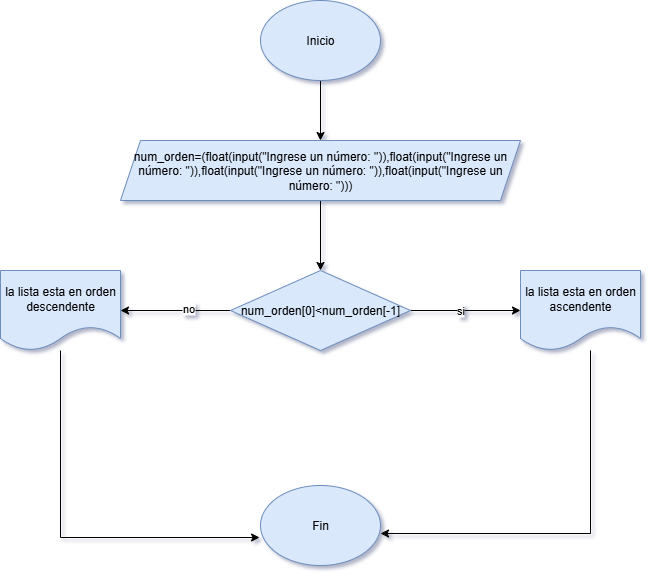

The diagram above was exported from draw.io. Its source (the exported page's mxGraphModel, read from the mxfile embedded in the PNG):
<mxGraphModel dx="872" dy="473" grid="1" gridSize="10" guides="1" tooltips="1" connect="1" arrows="1" fold="1" page="1" pageScale="1" pageWidth="827" pageHeight="1169" background="#ffffff" math="0" shadow="1">
  <root>
    <mxCell id="0" />
    <mxCell id="1" parent="0" />
    <mxCell id="MaHwh3Ga9Sm5Fud6IUy3-3" value="" style="edgeStyle=orthogonalEdgeStyle;rounded=0;orthogonalLoop=1;jettySize=auto;html=1;" edge="1" parent="1" source="MaHwh3Ga9Sm5Fud6IUy3-1" target="MaHwh3Ga9Sm5Fud6IUy3-2">
      <mxGeometry relative="1" as="geometry" />
    </mxCell>
    <mxCell id="MaHwh3Ga9Sm5Fud6IUy3-1" value="Inicio" style="ellipse;whiteSpace=wrap;html=1;fillColor=#dae8fc;strokeColor=#6c8ebf;" vertex="1" parent="1">
      <mxGeometry x="330" y="20" width="120" height="80" as="geometry" />
    </mxCell>
    <mxCell id="MaHwh3Ga9Sm5Fud6IUy3-5" value="" style="edgeStyle=orthogonalEdgeStyle;rounded=0;orthogonalLoop=1;jettySize=auto;html=1;" edge="1" parent="1" source="MaHwh3Ga9Sm5Fud6IUy3-2" target="MaHwh3Ga9Sm5Fud6IUy3-4">
      <mxGeometry relative="1" as="geometry" />
    </mxCell>
    <mxCell id="MaHwh3Ga9Sm5Fud6IUy3-2" value="num_orden=(float(input(&quot;Ingrese un número: &quot;)),float(input(&quot;Ingrese un número: &quot;)),float(input(&quot;Ingrese un número: &quot;)),float(input(&quot;Ingrese un número: &quot;)))" style="shape=parallelogram;perimeter=parallelogramPerimeter;whiteSpace=wrap;html=1;fixedSize=1;fillColor=#dae8fc;strokeColor=#6c8ebf;" vertex="1" parent="1">
      <mxGeometry x="190" y="160" width="400" height="60" as="geometry" />
    </mxCell>
    <mxCell id="MaHwh3Ga9Sm5Fud6IUy3-7" value="" style="edgeStyle=orthogonalEdgeStyle;rounded=0;orthogonalLoop=1;jettySize=auto;html=1;" edge="1" parent="1" source="MaHwh3Ga9Sm5Fud6IUy3-4" target="MaHwh3Ga9Sm5Fud6IUy3-6">
      <mxGeometry relative="1" as="geometry" />
    </mxCell>
    <mxCell id="MaHwh3Ga9Sm5Fud6IUy3-14" value="si" style="edgeLabel;html=1;align=center;verticalAlign=middle;resizable=0;points=[];" vertex="1" connectable="0" parent="MaHwh3Ga9Sm5Fud6IUy3-7">
      <mxGeometry x="-0.1091" y="1" relative="1" as="geometry">
        <mxPoint as="offset" />
      </mxGeometry>
    </mxCell>
    <mxCell id="MaHwh3Ga9Sm5Fud6IUy3-9" value="" style="edgeStyle=orthogonalEdgeStyle;rounded=0;orthogonalLoop=1;jettySize=auto;html=1;" edge="1" parent="1" source="MaHwh3Ga9Sm5Fud6IUy3-4" target="MaHwh3Ga9Sm5Fud6IUy3-8">
      <mxGeometry relative="1" as="geometry" />
    </mxCell>
    <mxCell id="MaHwh3Ga9Sm5Fud6IUy3-13" value="no" style="edgeLabel;html=1;align=center;verticalAlign=middle;resizable=0;points=[];" vertex="1" connectable="0" parent="MaHwh3Ga9Sm5Fud6IUy3-9">
      <mxGeometry x="-0.2182" y="-3" relative="1" as="geometry">
        <mxPoint as="offset" />
      </mxGeometry>
    </mxCell>
    <mxCell id="MaHwh3Ga9Sm5Fud6IUy3-4" value="num_orden[0]&amp;lt;num_orden[-1]" style="rhombus;whiteSpace=wrap;html=1;fillColor=#dae8fc;strokeColor=#6c8ebf;" vertex="1" parent="1">
      <mxGeometry x="300" y="290" width="180" height="80" as="geometry" />
    </mxCell>
    <mxCell id="MaHwh3Ga9Sm5Fud6IUy3-6" value="la lista esta en orden ascendente" style="shape=document;whiteSpace=wrap;html=1;boundedLbl=1;fillColor=#dae8fc;strokeColor=#6c8ebf;" vertex="1" parent="1">
      <mxGeometry x="590" y="290" width="120" height="80" as="geometry" />
    </mxCell>
    <mxCell id="MaHwh3Ga9Sm5Fud6IUy3-8" value="la lista esta en orden descendente" style="shape=document;whiteSpace=wrap;html=1;boundedLbl=1;fillColor=#dae8fc;strokeColor=#6c8ebf;" vertex="1" parent="1">
      <mxGeometry x="70" y="290" width="120" height="80" as="geometry" />
    </mxCell>
    <mxCell id="MaHwh3Ga9Sm5Fud6IUy3-10" value="Fin" style="ellipse;whiteSpace=wrap;html=1;fillColor=#dae8fc;strokeColor=#6c8ebf;" vertex="1" parent="1">
      <mxGeometry x="330" y="505" width="120" height="80" as="geometry" />
    </mxCell>
    <mxCell id="MaHwh3Ga9Sm5Fud6IUy3-11" style="edgeStyle=orthogonalEdgeStyle;rounded=0;orthogonalLoop=1;jettySize=auto;html=1;entryX=-0.008;entryY=0.65;entryDx=0;entryDy=0;entryPerimeter=0;" edge="1" parent="1" source="MaHwh3Ga9Sm5Fud6IUy3-8" target="MaHwh3Ga9Sm5Fud6IUy3-10">
      <mxGeometry relative="1" as="geometry">
        <Array as="points">
          <mxPoint x="130" y="557" />
        </Array>
      </mxGeometry>
    </mxCell>
    <mxCell id="MaHwh3Ga9Sm5Fud6IUy3-12" style="edgeStyle=orthogonalEdgeStyle;rounded=0;orthogonalLoop=1;jettySize=auto;html=1;entryX=1;entryY=0.6;entryDx=0;entryDy=0;entryPerimeter=0;" edge="1" parent="1" source="MaHwh3Ga9Sm5Fud6IUy3-6" target="MaHwh3Ga9Sm5Fud6IUy3-10">
      <mxGeometry relative="1" as="geometry">
        <Array as="points">
          <mxPoint x="660" y="553" />
        </Array>
      </mxGeometry>
    </mxCell>
  </root>
</mxGraphModel>